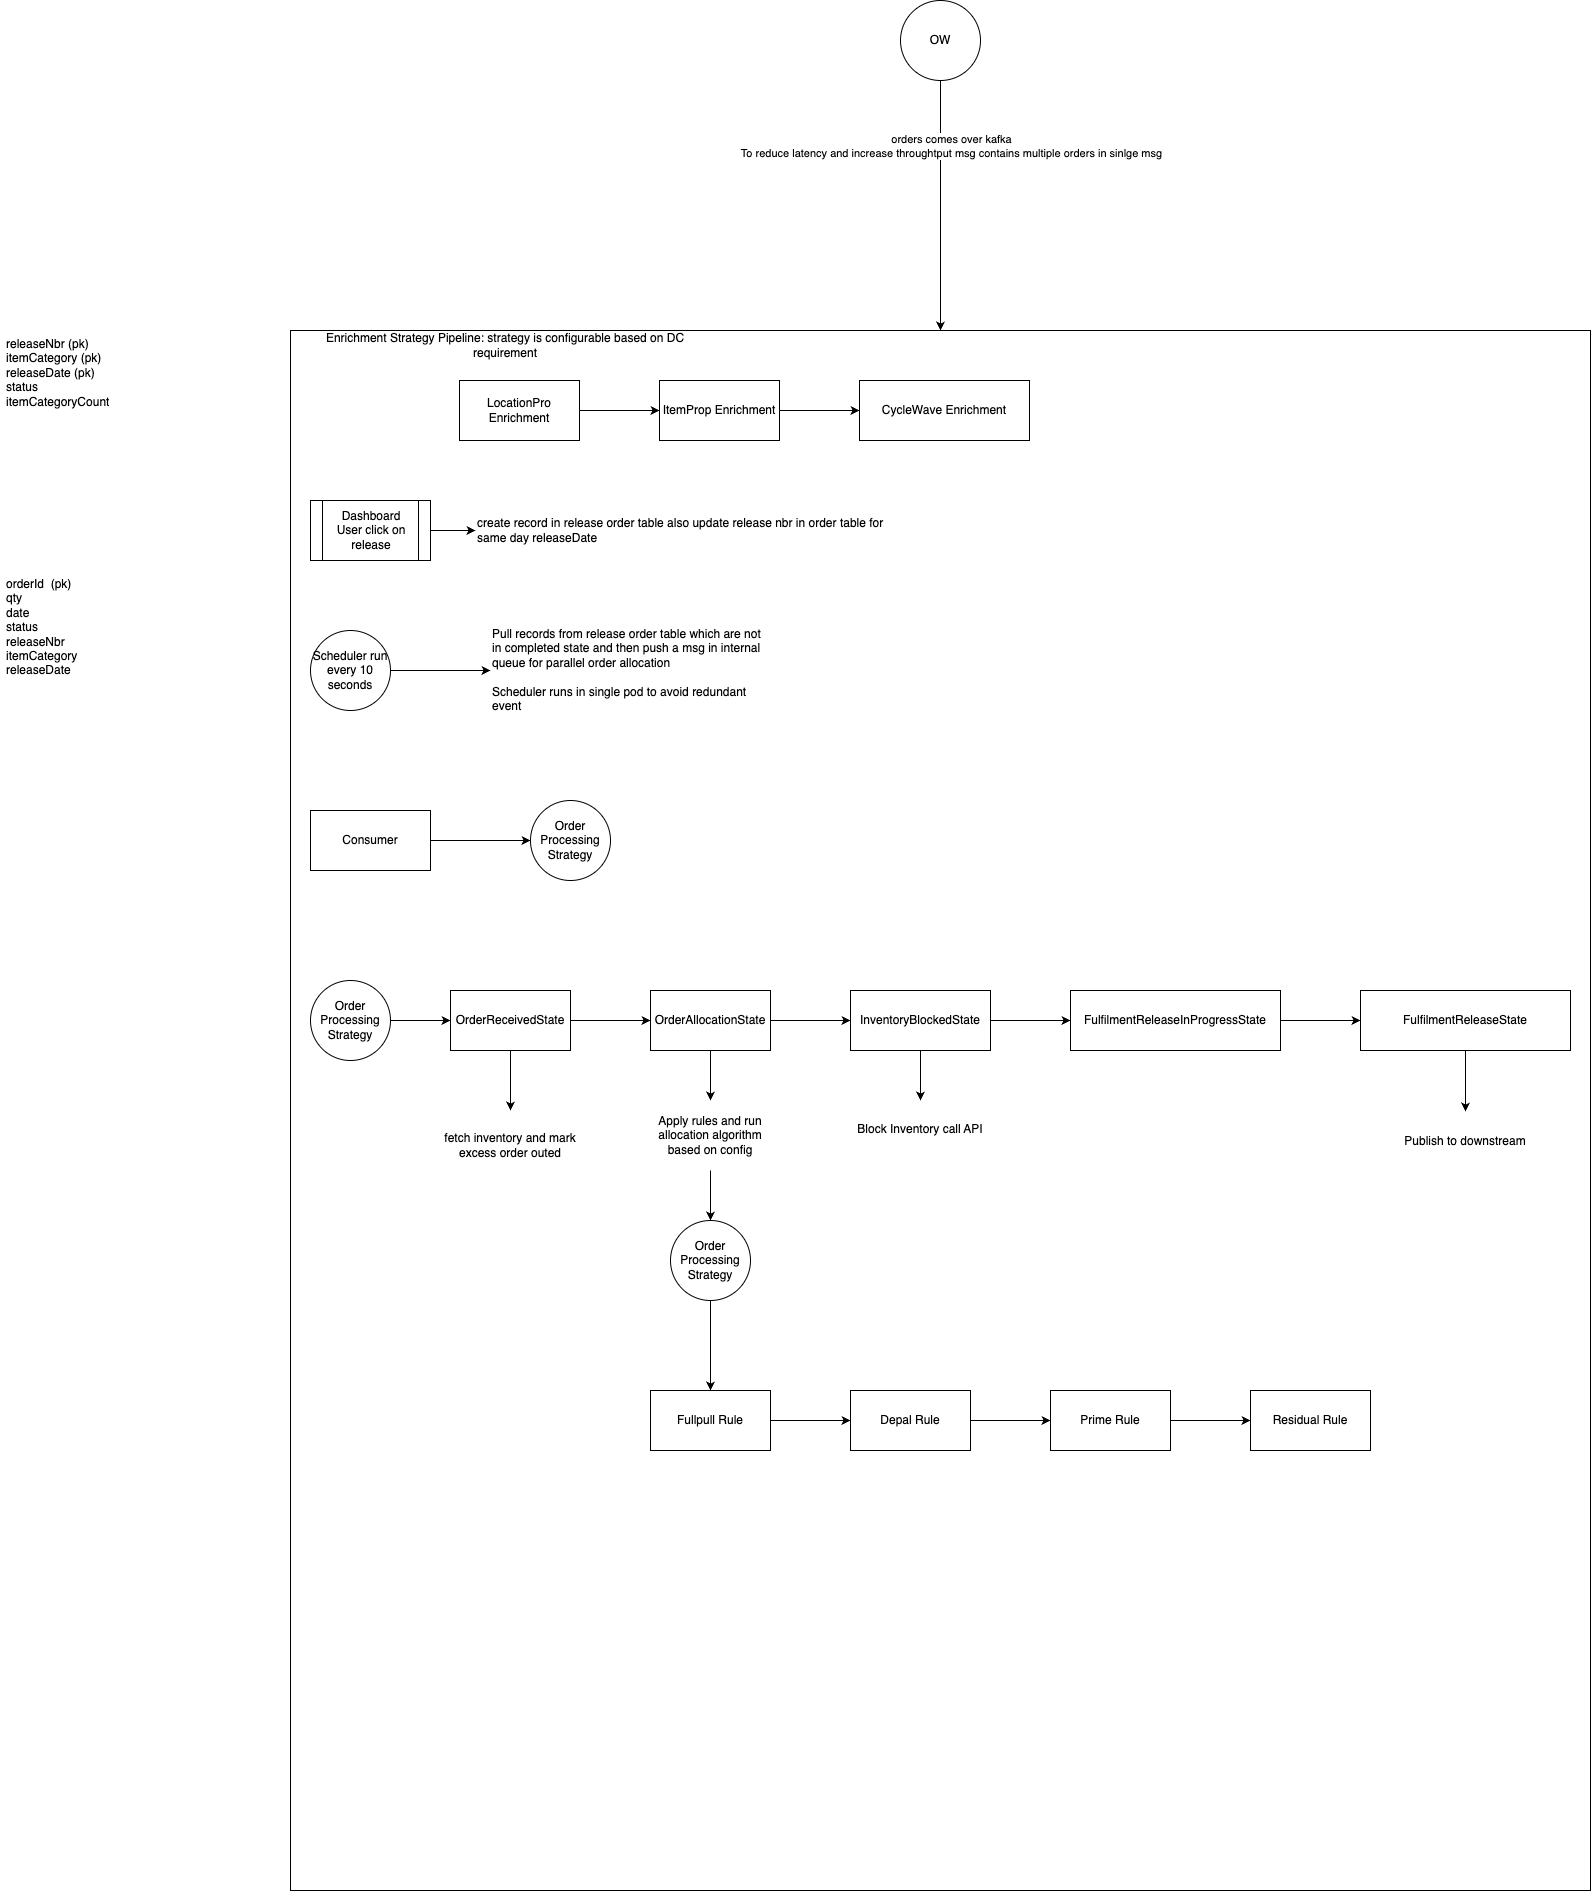

The diagram above was exported from draw.io. Its source (the exported page's mxGraphModel, read from the mxfile embedded in the PNG):
<mxGraphModel dx="3129" dy="1245" grid="1" gridSize="10" guides="1" tooltips="1" connect="1" arrows="1" fold="1" page="1" pageScale="1" pageWidth="827" pageHeight="1169" math="0" shadow="0">
  <root>
    <mxCell id="0" />
    <mxCell id="1" parent="0" />
    <mxCell id="VAL3rc5kM29eYGmNXG-C-3" value="" style="edgeStyle=orthogonalEdgeStyle;rounded=0;orthogonalLoop=1;jettySize=auto;html=1;" edge="1" parent="1" source="VAL3rc5kM29eYGmNXG-C-1" target="VAL3rc5kM29eYGmNXG-C-2">
      <mxGeometry relative="1" as="geometry" />
    </mxCell>
    <mxCell id="VAL3rc5kM29eYGmNXG-C-4" value="orders comes over kafka&lt;div&gt;To reduce latency and increase throughtput msg contains multiple orders in sinlge msg&lt;/div&gt;" style="edgeLabel;html=1;align=center;verticalAlign=middle;resizable=0;points=[];" vertex="1" connectable="0" parent="VAL3rc5kM29eYGmNXG-C-3">
      <mxGeometry y="3" relative="1" as="geometry">
        <mxPoint x="7" y="-60" as="offset" />
      </mxGeometry>
    </mxCell>
    <mxCell id="VAL3rc5kM29eYGmNXG-C-1" value="OW" style="ellipse;whiteSpace=wrap;html=1;aspect=fixed;" vertex="1" parent="1">
      <mxGeometry x="570" y="10" width="80" height="80" as="geometry" />
    </mxCell>
    <mxCell id="VAL3rc5kM29eYGmNXG-C-2" value="" style="whiteSpace=wrap;html=1;" vertex="1" parent="1">
      <mxGeometry x="-40" y="340" width="1300" height="1560" as="geometry" />
    </mxCell>
    <mxCell id="VAL3rc5kM29eYGmNXG-C-5" value="Enrichment Strategy Pipeline: strategy is configurable based on DC requirement" style="text;html=1;align=center;verticalAlign=middle;whiteSpace=wrap;rounded=0;" vertex="1" parent="1">
      <mxGeometry x="-10" y="340" width="370" height="30" as="geometry" />
    </mxCell>
    <mxCell id="VAL3rc5kM29eYGmNXG-C-8" value="" style="edgeStyle=orthogonalEdgeStyle;rounded=0;orthogonalLoop=1;jettySize=auto;html=1;" edge="1" parent="1" source="VAL3rc5kM29eYGmNXG-C-6" target="VAL3rc5kM29eYGmNXG-C-7">
      <mxGeometry relative="1" as="geometry" />
    </mxCell>
    <mxCell id="VAL3rc5kM29eYGmNXG-C-6" value="LocationPro Enrichment" style="rounded=0;whiteSpace=wrap;html=1;" vertex="1" parent="1">
      <mxGeometry x="129" y="390" width="120" height="60" as="geometry" />
    </mxCell>
    <mxCell id="VAL3rc5kM29eYGmNXG-C-10" value="" style="edgeStyle=orthogonalEdgeStyle;rounded=0;orthogonalLoop=1;jettySize=auto;html=1;" edge="1" parent="1" source="VAL3rc5kM29eYGmNXG-C-7" target="VAL3rc5kM29eYGmNXG-C-9">
      <mxGeometry relative="1" as="geometry" />
    </mxCell>
    <mxCell id="VAL3rc5kM29eYGmNXG-C-7" value="ItemProp Enrichment" style="rounded=0;whiteSpace=wrap;html=1;" vertex="1" parent="1">
      <mxGeometry x="329" y="390" width="120" height="60" as="geometry" />
    </mxCell>
    <mxCell id="VAL3rc5kM29eYGmNXG-C-9" value="CycleWave Enrichment" style="rounded=0;whiteSpace=wrap;html=1;" vertex="1" parent="1">
      <mxGeometry x="529" y="390" width="170" height="60" as="geometry" />
    </mxCell>
    <mxCell id="VAL3rc5kM29eYGmNXG-C-45" value="releaseNbr (pk)&lt;div&gt;itemCategory&amp;nbsp;&lt;span style=&quot;background-color: initial;&quot;&gt;(pk)&lt;/span&gt;&lt;/div&gt;&lt;div&gt;releaseDate&amp;nbsp;&lt;span style=&quot;background-color: initial;&quot;&gt;(pk)&lt;/span&gt;&lt;/div&gt;&lt;div&gt;status&lt;/div&gt;&lt;div&gt;itemCategoryCount&lt;/div&gt;" style="text;strokeColor=none;fillColor=none;align=left;verticalAlign=top;spacingLeft=4;spacingRight=4;overflow=hidden;rotatable=0;points=[[0,0.5],[1,0.5]];portConstraint=eastwest;whiteSpace=wrap;html=1;" vertex="1" parent="1">
      <mxGeometry x="-330" y="340" width="240" height="150" as="geometry" />
    </mxCell>
    <mxCell id="VAL3rc5kM29eYGmNXG-C-47" value="orderId&amp;nbsp;&amp;nbsp;&lt;span style=&quot;background-color: initial;&quot;&gt;(pk)&lt;/span&gt;&lt;div&gt;qty&lt;/div&gt;&lt;div&gt;date&lt;/div&gt;&lt;div&gt;status&lt;/div&gt;&lt;div&gt;releaseNbr&lt;div&gt;itemCategory&lt;/div&gt;&lt;div&gt;releaseDate&lt;/div&gt;&lt;/div&gt;" style="text;strokeColor=none;fillColor=none;align=left;verticalAlign=top;spacingLeft=4;spacingRight=4;overflow=hidden;points=[[0,0.5],[1,0.5]];portConstraint=eastwest;rotatable=0;whiteSpace=wrap;html=1;" vertex="1" parent="1">
      <mxGeometry x="-330" y="580" width="170" height="140" as="geometry" />
    </mxCell>
    <mxCell id="VAL3rc5kM29eYGmNXG-C-53" value="create record in release order table also update release nbr in order table for same day releaseDate" style="text;html=1;align=left;verticalAlign=middle;whiteSpace=wrap;rounded=0;" vertex="1" parent="1">
      <mxGeometry x="145" y="525" width="435" height="30" as="geometry" />
    </mxCell>
    <mxCell id="VAL3rc5kM29eYGmNXG-C-56" style="edgeStyle=orthogonalEdgeStyle;rounded=0;orthogonalLoop=1;jettySize=auto;html=1;entryX=0;entryY=0.5;entryDx=0;entryDy=0;" edge="1" parent="1" source="VAL3rc5kM29eYGmNXG-C-55" target="VAL3rc5kM29eYGmNXG-C-53">
      <mxGeometry relative="1" as="geometry" />
    </mxCell>
    <mxCell id="VAL3rc5kM29eYGmNXG-C-55" value="Dashboard&lt;div&gt;User click on release&lt;/div&gt;" style="shape=process;whiteSpace=wrap;html=1;backgroundOutline=1;" vertex="1" parent="1">
      <mxGeometry x="-20" y="510" width="120" height="60" as="geometry" />
    </mxCell>
    <mxCell id="VAL3rc5kM29eYGmNXG-C-59" style="edgeStyle=orthogonalEdgeStyle;rounded=0;orthogonalLoop=1;jettySize=auto;html=1;" edge="1" parent="1" source="VAL3rc5kM29eYGmNXG-C-57" target="VAL3rc5kM29eYGmNXG-C-58">
      <mxGeometry relative="1" as="geometry" />
    </mxCell>
    <mxCell id="VAL3rc5kM29eYGmNXG-C-57" value="Scheduler run every 10 seconds" style="ellipse;whiteSpace=wrap;html=1;aspect=fixed;" vertex="1" parent="1">
      <mxGeometry x="-20" y="640" width="80" height="80" as="geometry" />
    </mxCell>
    <mxCell id="VAL3rc5kM29eYGmNXG-C-58" value="Pull records from release order table which are not in completed state and then push a msg in internal queue for parallel order allocation&lt;div&gt;&lt;br&gt;&lt;/div&gt;&lt;div&gt;Scheduler runs in single pod to avoid redundant event&lt;/div&gt;" style="text;html=1;align=left;verticalAlign=top;whiteSpace=wrap;rounded=0;" vertex="1" parent="1">
      <mxGeometry x="160" y="630" width="280" height="100" as="geometry" />
    </mxCell>
    <mxCell id="VAL3rc5kM29eYGmNXG-C-64" value="" style="edgeStyle=orthogonalEdgeStyle;rounded=0;orthogonalLoop=1;jettySize=auto;html=1;" edge="1" parent="1" source="VAL3rc5kM29eYGmNXG-C-60" target="VAL3rc5kM29eYGmNXG-C-63">
      <mxGeometry relative="1" as="geometry" />
    </mxCell>
    <mxCell id="VAL3rc5kM29eYGmNXG-C-60" value="Consumer" style="rounded=0;whiteSpace=wrap;html=1;" vertex="1" parent="1">
      <mxGeometry x="-20" y="820" width="120" height="60" as="geometry" />
    </mxCell>
    <mxCell id="VAL3rc5kM29eYGmNXG-C-63" value="Order Processing Strategy" style="ellipse;whiteSpace=wrap;html=1;rounded=0;" vertex="1" parent="1">
      <mxGeometry x="200" y="810" width="80" height="80" as="geometry" />
    </mxCell>
    <mxCell id="VAL3rc5kM29eYGmNXG-C-67" value="" style="edgeStyle=orthogonalEdgeStyle;rounded=0;orthogonalLoop=1;jettySize=auto;html=1;" edge="1" parent="1" source="VAL3rc5kM29eYGmNXG-C-65" target="VAL3rc5kM29eYGmNXG-C-66">
      <mxGeometry relative="1" as="geometry" />
    </mxCell>
    <mxCell id="VAL3rc5kM29eYGmNXG-C-65" value="Order Processing Strategy" style="ellipse;whiteSpace=wrap;html=1;rounded=0;" vertex="1" parent="1">
      <mxGeometry x="-20" y="990" width="80" height="80" as="geometry" />
    </mxCell>
    <mxCell id="VAL3rc5kM29eYGmNXG-C-69" value="" style="edgeStyle=orthogonalEdgeStyle;rounded=0;orthogonalLoop=1;jettySize=auto;html=1;" edge="1" parent="1" source="VAL3rc5kM29eYGmNXG-C-66" target="VAL3rc5kM29eYGmNXG-C-68">
      <mxGeometry relative="1" as="geometry" />
    </mxCell>
    <mxCell id="VAL3rc5kM29eYGmNXG-C-71" style="edgeStyle=orthogonalEdgeStyle;rounded=0;orthogonalLoop=1;jettySize=auto;html=1;entryX=0.5;entryY=0;entryDx=0;entryDy=0;" edge="1" parent="1" source="VAL3rc5kM29eYGmNXG-C-66" target="VAL3rc5kM29eYGmNXG-C-70">
      <mxGeometry relative="1" as="geometry" />
    </mxCell>
    <mxCell id="VAL3rc5kM29eYGmNXG-C-66" value="OrderReceivedState" style="whiteSpace=wrap;html=1;rounded=0;" vertex="1" parent="1">
      <mxGeometry x="120" y="1000" width="120" height="60" as="geometry" />
    </mxCell>
    <mxCell id="VAL3rc5kM29eYGmNXG-C-73" style="edgeStyle=orthogonalEdgeStyle;rounded=0;orthogonalLoop=1;jettySize=auto;html=1;" edge="1" parent="1" source="VAL3rc5kM29eYGmNXG-C-68" target="VAL3rc5kM29eYGmNXG-C-72">
      <mxGeometry relative="1" as="geometry" />
    </mxCell>
    <mxCell id="VAL3rc5kM29eYGmNXG-C-75" value="" style="edgeStyle=orthogonalEdgeStyle;rounded=0;orthogonalLoop=1;jettySize=auto;html=1;" edge="1" parent="1" source="VAL3rc5kM29eYGmNXG-C-68" target="VAL3rc5kM29eYGmNXG-C-74">
      <mxGeometry relative="1" as="geometry" />
    </mxCell>
    <mxCell id="VAL3rc5kM29eYGmNXG-C-68" value="OrderAllocationState" style="whiteSpace=wrap;html=1;rounded=0;" vertex="1" parent="1">
      <mxGeometry x="320" y="1000" width="120" height="60" as="geometry" />
    </mxCell>
    <mxCell id="VAL3rc5kM29eYGmNXG-C-70" value="fetch inventory and mark excess order outed" style="text;html=1;align=center;verticalAlign=middle;whiteSpace=wrap;rounded=0;" vertex="1" parent="1">
      <mxGeometry x="110" y="1120" width="140" height="70" as="geometry" />
    </mxCell>
    <mxCell id="VAL3rc5kM29eYGmNXG-C-83" style="edgeStyle=orthogonalEdgeStyle;rounded=0;orthogonalLoop=1;jettySize=auto;html=1;entryX=0.5;entryY=0;entryDx=0;entryDy=0;" edge="1" parent="1" source="VAL3rc5kM29eYGmNXG-C-72" target="VAL3rc5kM29eYGmNXG-C-82">
      <mxGeometry relative="1" as="geometry" />
    </mxCell>
    <mxCell id="VAL3rc5kM29eYGmNXG-C-72" value="Apply rules and run allocation algorithm based on config" style="text;html=1;align=center;verticalAlign=middle;whiteSpace=wrap;rounded=0;" vertex="1" parent="1">
      <mxGeometry x="310" y="1110" width="140" height="70" as="geometry" />
    </mxCell>
    <mxCell id="VAL3rc5kM29eYGmNXG-C-77" value="" style="edgeStyle=orthogonalEdgeStyle;rounded=0;orthogonalLoop=1;jettySize=auto;html=1;" edge="1" parent="1" source="VAL3rc5kM29eYGmNXG-C-74" target="VAL3rc5kM29eYGmNXG-C-76">
      <mxGeometry relative="1" as="geometry" />
    </mxCell>
    <mxCell id="VAL3rc5kM29eYGmNXG-C-81" style="edgeStyle=orthogonalEdgeStyle;rounded=0;orthogonalLoop=1;jettySize=auto;html=1;entryX=0.5;entryY=0;entryDx=0;entryDy=0;" edge="1" parent="1" source="VAL3rc5kM29eYGmNXG-C-74" target="VAL3rc5kM29eYGmNXG-C-80">
      <mxGeometry relative="1" as="geometry" />
    </mxCell>
    <mxCell id="VAL3rc5kM29eYGmNXG-C-74" value="InventoryBlockedState" style="whiteSpace=wrap;html=1;rounded=0;" vertex="1" parent="1">
      <mxGeometry x="520" y="1000" width="140" height="60" as="geometry" />
    </mxCell>
    <mxCell id="VAL3rc5kM29eYGmNXG-C-79" value="" style="edgeStyle=orthogonalEdgeStyle;rounded=0;orthogonalLoop=1;jettySize=auto;html=1;" edge="1" parent="1" source="VAL3rc5kM29eYGmNXG-C-76" target="VAL3rc5kM29eYGmNXG-C-78">
      <mxGeometry relative="1" as="geometry" />
    </mxCell>
    <mxCell id="VAL3rc5kM29eYGmNXG-C-76" value="FulfilmentReleaseInProgressState" style="whiteSpace=wrap;html=1;rounded=0;" vertex="1" parent="1">
      <mxGeometry x="740" y="1000" width="210" height="60" as="geometry" />
    </mxCell>
    <mxCell id="VAL3rc5kM29eYGmNXG-C-93" style="edgeStyle=orthogonalEdgeStyle;rounded=0;orthogonalLoop=1;jettySize=auto;html=1;entryX=0.5;entryY=0;entryDx=0;entryDy=0;" edge="1" parent="1" source="VAL3rc5kM29eYGmNXG-C-78" target="VAL3rc5kM29eYGmNXG-C-92">
      <mxGeometry relative="1" as="geometry" />
    </mxCell>
    <mxCell id="VAL3rc5kM29eYGmNXG-C-78" value="FulfilmentReleaseState" style="whiteSpace=wrap;html=1;rounded=0;" vertex="1" parent="1">
      <mxGeometry x="1030" y="1000" width="210" height="60" as="geometry" />
    </mxCell>
    <mxCell id="VAL3rc5kM29eYGmNXG-C-80" value="Block Inventory call API" style="text;html=1;align=center;verticalAlign=middle;whiteSpace=wrap;rounded=0;" vertex="1" parent="1">
      <mxGeometry x="515" y="1110" width="150" height="59" as="geometry" />
    </mxCell>
    <mxCell id="VAL3rc5kM29eYGmNXG-C-85" value="" style="edgeStyle=orthogonalEdgeStyle;rounded=0;orthogonalLoop=1;jettySize=auto;html=1;" edge="1" parent="1" source="VAL3rc5kM29eYGmNXG-C-82" target="VAL3rc5kM29eYGmNXG-C-84">
      <mxGeometry relative="1" as="geometry" />
    </mxCell>
    <mxCell id="VAL3rc5kM29eYGmNXG-C-82" value="Order Processing Strategy" style="ellipse;whiteSpace=wrap;html=1;rounded=0;" vertex="1" parent="1">
      <mxGeometry x="340" y="1230" width="80" height="80" as="geometry" />
    </mxCell>
    <mxCell id="VAL3rc5kM29eYGmNXG-C-87" value="" style="edgeStyle=orthogonalEdgeStyle;rounded=0;orthogonalLoop=1;jettySize=auto;html=1;" edge="1" parent="1" source="VAL3rc5kM29eYGmNXG-C-84" target="VAL3rc5kM29eYGmNXG-C-86">
      <mxGeometry relative="1" as="geometry" />
    </mxCell>
    <mxCell id="VAL3rc5kM29eYGmNXG-C-84" value="Fullpull Rule" style="whiteSpace=wrap;html=1;rounded=0;" vertex="1" parent="1">
      <mxGeometry x="320" y="1400" width="120" height="60" as="geometry" />
    </mxCell>
    <mxCell id="VAL3rc5kM29eYGmNXG-C-89" value="" style="edgeStyle=orthogonalEdgeStyle;rounded=0;orthogonalLoop=1;jettySize=auto;html=1;" edge="1" parent="1" source="VAL3rc5kM29eYGmNXG-C-86" target="VAL3rc5kM29eYGmNXG-C-88">
      <mxGeometry relative="1" as="geometry" />
    </mxCell>
    <mxCell id="VAL3rc5kM29eYGmNXG-C-86" value="Depal Rule" style="whiteSpace=wrap;html=1;rounded=0;" vertex="1" parent="1">
      <mxGeometry x="520" y="1400" width="120" height="60" as="geometry" />
    </mxCell>
    <mxCell id="VAL3rc5kM29eYGmNXG-C-91" value="" style="edgeStyle=orthogonalEdgeStyle;rounded=0;orthogonalLoop=1;jettySize=auto;html=1;" edge="1" parent="1" source="VAL3rc5kM29eYGmNXG-C-88" target="VAL3rc5kM29eYGmNXG-C-90">
      <mxGeometry relative="1" as="geometry" />
    </mxCell>
    <mxCell id="VAL3rc5kM29eYGmNXG-C-88" value="Prime Rule" style="whiteSpace=wrap;html=1;rounded=0;" vertex="1" parent="1">
      <mxGeometry x="720" y="1400" width="120" height="60" as="geometry" />
    </mxCell>
    <mxCell id="VAL3rc5kM29eYGmNXG-C-90" value="Residual Rule" style="whiteSpace=wrap;html=1;rounded=0;" vertex="1" parent="1">
      <mxGeometry x="920" y="1400" width="120" height="60" as="geometry" />
    </mxCell>
    <mxCell id="VAL3rc5kM29eYGmNXG-C-92" value="Publish to downstream" style="text;html=1;align=center;verticalAlign=middle;whiteSpace=wrap;rounded=0;" vertex="1" parent="1">
      <mxGeometry x="1060" y="1121" width="150" height="59" as="geometry" />
    </mxCell>
  </root>
</mxGraphModel>